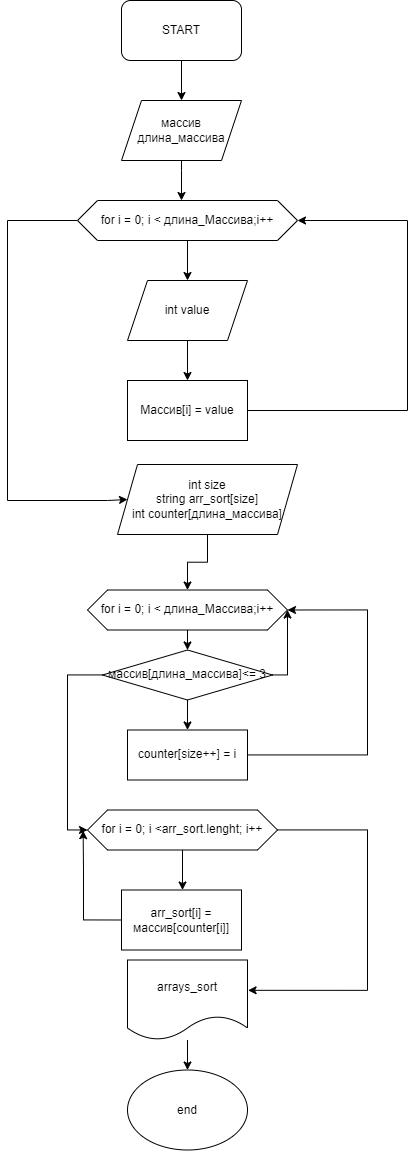

The diagram above was exported from draw.io. Its source (the exported page's mxGraphModel, read from the mxfile embedded in the PNG):
<mxGraphModel dx="1980" dy="1119" grid="1" gridSize="10" guides="1" tooltips="1" connect="1" arrows="1" fold="1" page="1" pageScale="1" pageWidth="827" pageHeight="1169" math="0" shadow="0">
  <root>
    <mxCell id="0" />
    <mxCell id="1" parent="0" />
    <mxCell id="c6S1S-_0uibYpasMSw2h-5" style="edgeStyle=orthogonalEdgeStyle;rounded=0;orthogonalLoop=1;jettySize=auto;html=1;" edge="1" parent="1">
      <mxGeometry relative="1" as="geometry">
        <mxPoint x="414" y="80" as="sourcePoint" />
        <mxPoint x="414" y="120" as="targetPoint" />
      </mxGeometry>
    </mxCell>
    <mxCell id="c6S1S-_0uibYpasMSw2h-3" value="end" style="ellipse;whiteSpace=wrap;html=1;" vertex="1" parent="1">
      <mxGeometry x="360" y="1089.5" width="120" height="80" as="geometry" />
    </mxCell>
    <mxCell id="c6S1S-_0uibYpasMSw2h-7" value="" style="edgeStyle=orthogonalEdgeStyle;rounded=0;orthogonalLoop=1;jettySize=auto;html=1;" edge="1" parent="1">
      <mxGeometry relative="1" as="geometry">
        <mxPoint x="414" y="180" as="sourcePoint" />
        <mxPoint x="414" y="220" as="targetPoint" />
        <Array as="points">
          <mxPoint x="414" y="190" />
          <mxPoint x="414" y="190" />
        </Array>
      </mxGeometry>
    </mxCell>
    <mxCell id="c6S1S-_0uibYpasMSw2h-11" value="START" style="rounded=1;whiteSpace=wrap;html=1;" vertex="1" parent="1">
      <mxGeometry x="354" y="20" width="120" height="60" as="geometry" />
    </mxCell>
    <mxCell id="c6S1S-_0uibYpasMSw2h-12" value="массив&lt;br&gt;длина_массива" style="shape=parallelogram;perimeter=parallelogramPerimeter;whiteSpace=wrap;html=1;fixedSize=1;" vertex="1" parent="1">
      <mxGeometry x="354" y="120" width="120" height="60" as="geometry" />
    </mxCell>
    <mxCell id="c6S1S-_0uibYpasMSw2h-20" value="" style="edgeStyle=orthogonalEdgeStyle;rounded=0;orthogonalLoop=1;jettySize=auto;html=1;" edge="1" parent="1" source="c6S1S-_0uibYpasMSw2h-14" target="c6S1S-_0uibYpasMSw2h-19">
      <mxGeometry relative="1" as="geometry" />
    </mxCell>
    <mxCell id="c6S1S-_0uibYpasMSw2h-28" style="edgeStyle=orthogonalEdgeStyle;rounded=0;orthogonalLoop=1;jettySize=auto;html=1;entryX=0;entryY=0.5;entryDx=0;entryDy=0;" edge="1" parent="1" source="c6S1S-_0uibYpasMSw2h-14" target="c6S1S-_0uibYpasMSw2h-30">
      <mxGeometry relative="1" as="geometry">
        <mxPoint x="320" y="540" as="targetPoint" />
        <Array as="points">
          <mxPoint x="240" y="240" />
          <mxPoint x="240" y="520" />
          <mxPoint x="340" y="520" />
        </Array>
      </mxGeometry>
    </mxCell>
    <mxCell id="c6S1S-_0uibYpasMSw2h-14" value="for i = 0; i &amp;lt; длина_Массива;i++" style="shape=hexagon;perimeter=hexagonPerimeter2;whiteSpace=wrap;html=1;fixedSize=1;" vertex="1" parent="1">
      <mxGeometry x="310" y="220" width="220" height="40" as="geometry" />
    </mxCell>
    <mxCell id="c6S1S-_0uibYpasMSw2h-25" style="edgeStyle=orthogonalEdgeStyle;rounded=0;orthogonalLoop=1;jettySize=auto;html=1;entryX=1;entryY=0.5;entryDx=0;entryDy=0;exitX=1;exitY=0.5;exitDx=0;exitDy=0;" edge="1" parent="1" source="c6S1S-_0uibYpasMSw2h-16" target="c6S1S-_0uibYpasMSw2h-14">
      <mxGeometry relative="1" as="geometry">
        <mxPoint x="640" y="240" as="targetPoint" />
        <Array as="points">
          <mxPoint x="640" y="430" />
          <mxPoint x="640" y="240" />
        </Array>
      </mxGeometry>
    </mxCell>
    <mxCell id="c6S1S-_0uibYpasMSw2h-16" value="Массив[i] = value" style="rounded=0;whiteSpace=wrap;html=1;" vertex="1" parent="1">
      <mxGeometry x="360" y="400" width="120" height="60" as="geometry" />
    </mxCell>
    <mxCell id="c6S1S-_0uibYpasMSw2h-21" value="" style="edgeStyle=orthogonalEdgeStyle;rounded=0;orthogonalLoop=1;jettySize=auto;html=1;" edge="1" parent="1" source="c6S1S-_0uibYpasMSw2h-19" target="c6S1S-_0uibYpasMSw2h-16">
      <mxGeometry relative="1" as="geometry" />
    </mxCell>
    <mxCell id="c6S1S-_0uibYpasMSw2h-19" value="int value" style="shape=parallelogram;perimeter=parallelogramPerimeter;whiteSpace=wrap;html=1;fixedSize=1;" vertex="1" parent="1">
      <mxGeometry x="360" y="300" width="120" height="60" as="geometry" />
    </mxCell>
    <mxCell id="c6S1S-_0uibYpasMSw2h-35" style="edgeStyle=orthogonalEdgeStyle;rounded=0;orthogonalLoop=1;jettySize=auto;html=1;exitX=0.5;exitY=1;exitDx=0;exitDy=0;" edge="1" parent="1" source="c6S1S-_0uibYpasMSw2h-30">
      <mxGeometry relative="1" as="geometry">
        <mxPoint x="420" y="609.5" as="targetPoint" />
      </mxGeometry>
    </mxCell>
    <mxCell id="c6S1S-_0uibYpasMSw2h-30" value="int size&lt;br&gt;string arr_sort[size]&lt;br&gt;int counter[длина_массива]" style="shape=parallelogram;perimeter=parallelogramPerimeter;whiteSpace=wrap;html=1;fixedSize=1;" vertex="1" parent="1">
      <mxGeometry x="350" y="484" width="180" height="70" as="geometry" />
    </mxCell>
    <mxCell id="c6S1S-_0uibYpasMSw2h-38" style="edgeStyle=orthogonalEdgeStyle;rounded=0;orthogonalLoop=1;jettySize=auto;html=1;exitX=0.5;exitY=1;exitDx=0;exitDy=0;" edge="1" parent="1" source="c6S1S-_0uibYpasMSw2h-36">
      <mxGeometry relative="1" as="geometry">
        <mxPoint x="420" y="669.5" as="targetPoint" />
      </mxGeometry>
    </mxCell>
    <mxCell id="c6S1S-_0uibYpasMSw2h-36" value="for i = 0; i &amp;lt; длина_Массива;i++" style="shape=hexagon;perimeter=hexagonPerimeter2;whiteSpace=wrap;html=1;fixedSize=1;" vertex="1" parent="1">
      <mxGeometry x="320" y="609.5" width="200" height="40" as="geometry" />
    </mxCell>
    <mxCell id="c6S1S-_0uibYpasMSw2h-43" style="edgeStyle=orthogonalEdgeStyle;rounded=0;orthogonalLoop=1;jettySize=auto;html=1;exitX=0.5;exitY=1;exitDx=0;exitDy=0;entryX=0.5;entryY=0;entryDx=0;entryDy=0;" edge="1" parent="1" source="c6S1S-_0uibYpasMSw2h-39" target="c6S1S-_0uibYpasMSw2h-42">
      <mxGeometry relative="1" as="geometry" />
    </mxCell>
    <mxCell id="c6S1S-_0uibYpasMSw2h-49" style="edgeStyle=orthogonalEdgeStyle;rounded=0;orthogonalLoop=1;jettySize=auto;html=1;" edge="1" parent="1" source="c6S1S-_0uibYpasMSw2h-39">
      <mxGeometry relative="1" as="geometry">
        <mxPoint x="520" y="629.5" as="targetPoint" />
        <Array as="points">
          <mxPoint x="520" y="694.5" />
        </Array>
      </mxGeometry>
    </mxCell>
    <mxCell id="c6S1S-_0uibYpasMSw2h-53" style="edgeStyle=orthogonalEdgeStyle;rounded=0;orthogonalLoop=1;jettySize=auto;html=1;entryX=0;entryY=0.5;entryDx=0;entryDy=0;" edge="1" parent="1" source="c6S1S-_0uibYpasMSw2h-39" target="c6S1S-_0uibYpasMSw2h-54">
      <mxGeometry relative="1" as="geometry">
        <mxPoint x="290" y="849.5" as="targetPoint" />
        <Array as="points">
          <mxPoint x="300" y="694.5" />
          <mxPoint x="300" y="849.5" />
        </Array>
      </mxGeometry>
    </mxCell>
    <mxCell id="c6S1S-_0uibYpasMSw2h-39" value="массив[длина_массива]&amp;lt;= 3" style="rhombus;whiteSpace=wrap;html=1;" vertex="1" parent="1">
      <mxGeometry x="335" y="669.5" width="170" height="50" as="geometry" />
    </mxCell>
    <mxCell id="c6S1S-_0uibYpasMSw2h-45" style="edgeStyle=orthogonalEdgeStyle;rounded=0;orthogonalLoop=1;jettySize=auto;html=1;entryX=1;entryY=0.5;entryDx=0;entryDy=0;" edge="1" parent="1" source="c6S1S-_0uibYpasMSw2h-42" target="c6S1S-_0uibYpasMSw2h-36">
      <mxGeometry relative="1" as="geometry">
        <mxPoint x="600" y="644.5" as="targetPoint" />
        <Array as="points">
          <mxPoint x="600" y="774.5" />
          <mxPoint x="600" y="629.5" />
        </Array>
      </mxGeometry>
    </mxCell>
    <mxCell id="c6S1S-_0uibYpasMSw2h-42" value="counter[size++] = i" style="rounded=0;whiteSpace=wrap;html=1;" vertex="1" parent="1">
      <mxGeometry x="360" y="749.5" width="120" height="50" as="geometry" />
    </mxCell>
    <mxCell id="c6S1S-_0uibYpasMSw2h-56" style="edgeStyle=orthogonalEdgeStyle;rounded=0;orthogonalLoop=1;jettySize=auto;html=1;" edge="1" parent="1" source="c6S1S-_0uibYpasMSw2h-54">
      <mxGeometry relative="1" as="geometry">
        <mxPoint x="415" y="909.5" as="targetPoint" />
      </mxGeometry>
    </mxCell>
    <mxCell id="c6S1S-_0uibYpasMSw2h-60" style="edgeStyle=orthogonalEdgeStyle;rounded=0;orthogonalLoop=1;jettySize=auto;html=1;entryX=1.005;entryY=0.379;entryDx=0;entryDy=0;entryPerimeter=0;" edge="1" parent="1" source="c6S1S-_0uibYpasMSw2h-54" target="c6S1S-_0uibYpasMSw2h-61">
      <mxGeometry relative="1" as="geometry">
        <mxPoint x="515" y="1039.5" as="targetPoint" />
        <Array as="points">
          <mxPoint x="600" y="849.5" />
          <mxPoint x="600" y="1009.5" />
        </Array>
      </mxGeometry>
    </mxCell>
    <mxCell id="c6S1S-_0uibYpasMSw2h-54" value="for i = 0; i &amp;lt;arr_sort.lenght; i++" style="shape=hexagon;perimeter=hexagonPerimeter2;whiteSpace=wrap;html=1;fixedSize=1;" vertex="1" parent="1">
      <mxGeometry x="320" y="829.5" width="190" height="40" as="geometry" />
    </mxCell>
    <mxCell id="c6S1S-_0uibYpasMSw2h-58" style="edgeStyle=orthogonalEdgeStyle;rounded=0;orthogonalLoop=1;jettySize=auto;html=1;entryX=-0.023;entryY=0.517;entryDx=0;entryDy=0;entryPerimeter=0;exitX=0;exitY=0.5;exitDx=0;exitDy=0;" edge="1" parent="1" source="c6S1S-_0uibYpasMSw2h-57" target="c6S1S-_0uibYpasMSw2h-54">
      <mxGeometry relative="1" as="geometry">
        <Array as="points">
          <mxPoint x="316" y="939.5" />
          <mxPoint x="316" y="889.5" />
        </Array>
      </mxGeometry>
    </mxCell>
    <mxCell id="c6S1S-_0uibYpasMSw2h-57" value="arr_sort[i] = массив[counter[i]]" style="rounded=0;whiteSpace=wrap;html=1;" vertex="1" parent="1">
      <mxGeometry x="354" y="909.5" width="120" height="60" as="geometry" />
    </mxCell>
    <mxCell id="c6S1S-_0uibYpasMSw2h-62" style="edgeStyle=orthogonalEdgeStyle;rounded=0;orthogonalLoop=1;jettySize=auto;html=1;" edge="1" parent="1" source="c6S1S-_0uibYpasMSw2h-61" target="c6S1S-_0uibYpasMSw2h-3">
      <mxGeometry relative="1" as="geometry" />
    </mxCell>
    <mxCell id="c6S1S-_0uibYpasMSw2h-61" value="arrays_sort" style="shape=document;whiteSpace=wrap;html=1;boundedLbl=1;" vertex="1" parent="1">
      <mxGeometry x="360" y="979.5" width="120" height="80" as="geometry" />
    </mxCell>
  </root>
</mxGraphModel>